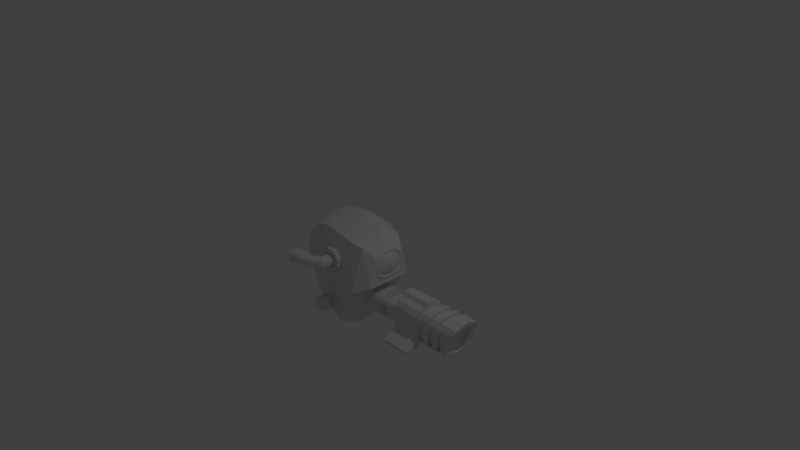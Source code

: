 # Source: Drone.blend  (saved by Blender 2.78.0; exported with 4.5.12 LTS)
import bpy
from mathutils import Matrix  # noqa: F401  (used for matrix-valued properties, if any)

bpy.ops.wm.read_factory_settings(use_empty=True)
scene = bpy.context.scene
scene.name = 'Scene'

# ---- collections
col_collection_1 = bpy.data.collections.new('Collection 1'); scene.collection.children.link(col_collection_1)

# ---- world
world_world = bpy.data.worlds.new('World'); scene.world = world_world
world_world.color = (0.05088, 0.05088, 0.05088)
world_world.use_sun_shadow = False
world_world.sun_shadow_jitter_overblur = 0.0
world_world.cycles.sampling_method = 'MANUAL'

# ---- cameras
cam_camera = bpy.data.cameras.new('Camera')
cam_camera.clip_end = 100.0
cam_camera.lens = 35.0
cam_camera.sensor_width = 32.0
cam_camera.sensor_height = 18.0
cam_camera.ortho_scale = 7.314
cam_camera.dof.focus_distance = 0.0
cam_camera.dof.aperture_fstop = 128.0

# ---- lights
light_lamp = bpy.data.lights.new('Lamp', 'POINT')
light_lamp.transmission_factor = 0.0
light_lamp.cutoff_distance = 30.0
light_lamp.energy = 100.0
light_lamp.shadow_buffer_clip_start = 1.001
light_lamp.shadow_soft_size = 0.1
light_lamp.shadow_maximum_resolution = 0.006
light_lamp.use_absolute_resolution = True

# ---- meshes
me_cube_000 = bpy.data.meshes.new('Cube.000')
me_cube_000.from_pydata([(0.3689, -0.193, 0.01339), (0.3666, -0.1702, 0.1027), (0.3655, -0.09704, 0.1469), (0.3723, -0.09606, -0.1201), (0.3712, -0.1684, -0.07595), (0.4002, -0.1285, 0.01529), (0.3985, -0.1113, 0.08261), (0.3976, -0.05623, 0.1159), (0.4028, -0.05549, -0.08531), (0.4019, -0.11, -0.05202), (0.3228, -0.166, -0.6032), (0.3228, -0.1416, -0.6437), (0.3228, -0.09618, -0.6505), (0.3228, -0.09618, -0.4256), (0.3228, -0.1416, -0.4392), (0.3228, -0.166, -0.4771), (0.3541, -0.166, -0.6032), (0.3541, -0.1416, -0.6437), (0.3541, -0.09618, -0.6505), (0.3541, -0.09618, -0.4256), (0.3541, -0.1416, -0.4392), (0.3541, -0.166, -0.4771), (0.3822, -0.166, -0.6032), (0.3822, -0.1416, -0.6437), (0.3822, -0.09618, -0.6505), (0.3822, -0.09618, -0.4256), (0.3822, -0.1416, -0.4392), (0.3822, -0.166, -0.4771), (0.4058, -0.166, -0.6032), (0.4058, -0.1416, -0.6437), (0.4058, -0.09618, -0.6505), (0.4058, -0.09618, -0.4256), (0.4058, -0.1416, -0.4392), (0.4058, -0.166, -0.4771), (0.4257, -0.166, -0.6032), (0.4257, -0.1416, -0.6437), (0.4257, -0.09618, -0.6505), (0.4257, -0.09618, -0.4256), (0.4257, -0.1416, -0.4392), (0.4257, -0.166, -0.4771), (0.4471, -0.166, -0.6032), (0.4471, -0.1416, -0.6437), (0.4471, -0.09618, -0.6505), (0.4471, -0.09618, -0.4256), (0.4471, -0.1416, -0.4392), (0.4471, -0.166, -0.4771), (0.4685, -0.166, -0.6032), (0.4685, -0.1416, -0.6437), (0.4685, -0.09618, -0.6505), (0.4685, -0.09618, -0.4256), (0.4685, -0.1416, -0.4392), (0.4685, -0.166, -0.4771), (0.4902, -0.166, -0.6032), (0.4902, -0.1416, -0.6437), (0.4902, -0.09618, -0.6505), (0.4902, -0.09618, -0.4256), (0.4902, -0.1416, -0.4392), (0.4902, -0.166, -0.4771), (1.13, -0.05794, -0.3068), (1.13, -0.1418, -0.3319), (1.13, -0.1869, -0.402), (1.13, -0.1869, -0.6928), (1.218, -0.1869, -0.402), (1.218, -0.05794, -0.3068), (1.218, -0.1418, -0.3319), (1.218, -0.1869, -0.6928), (1.299, -0.05794, -0.3068), (1.299, -0.1418, -0.3319), (1.299, -0.1869, -0.402), (1.299, -0.1869, -0.6928), (1.374, -0.1869, -0.402), (1.374, -0.05794, -0.3068), (1.374, -0.1418, -0.3319), (1.374, -0.1869, -0.6928), (1.446, -0.05794, -0.3068), (1.446, -0.1418, -0.3319), (1.446, -0.1869, -0.402), (1.446, -0.1869, -0.6928), (1.511, -0.05794, -0.3068), (1.511, -0.1418, -0.3319), (1.511, -0.1869, -0.402), (1.511, -0.1869, -0.6928), (1.543, -0.1207, -0.6499), (1.55, -0.09398, -0.6969), (1.55, -0.03378, -0.7058), (1.656, -0.03058, -0.3197), (1.659, -0.09115, -0.3387), (1.633, -0.1207, -0.384), (-0.4619, -0.3503, -0.7883), (-0.3974, -0.3571, -0.8073), (-0.4619, -0.3527, -0.6605), (-0.3974, -0.3602, -0.6415), (-0.3329, -0.367, -0.6605), (-0.3137, -0.368, -0.7244), (-0.4811, -0.3493, -0.7244), (-0.3329, -0.3647, -0.7883), (-0.4638, -0.3672, -0.7886), (-0.3993, -0.3741, -0.8076), (-0.4638, -0.3696, -0.6608), (-0.3993, -0.3771, -0.6418), (-0.3348, -0.384, -0.6608), (-0.3156, -0.3849, -0.7247), (-0.483, -0.3663, -0.7247), (-0.3348, -0.3816, -0.7886), (-0.4655, -0.3826, -0.7889), (-0.401, -0.3895, -0.8079), (-0.4655, -0.385, -0.6611), (-0.401, -0.3925, -0.6421), (-0.3365, -0.3994, -0.6611), (-0.3173, -0.4003, -0.725), (-0.4847, -0.3817, -0.725), (-0.3365, -0.397, -0.7889), (-0.4672, -0.3977, -0.7892), (-0.4027, -0.4046, -0.8082), (-0.4672, -0.4001, -0.6614), (-0.4027, -0.4076, -0.6424), (-0.3382, -0.4145, -0.6614), (-0.319, -0.4154, -0.7253), (-0.4864, -0.3968, -0.7253), (-0.3382, -0.4121, -0.7892), (0.3689, 0.193, 0.01339), (0.3666, 0.1702, 0.1027), (0.3726, 0.0, -0.1324), (0.3652, 0.0, 0.1592), (0.3655, 0.09704, 0.1469), (0.3723, 0.09606, -0.1201), (0.3712, 0.1684, -0.07595), (0.4002, 0.1285, 0.01529), (0.3985, 0.1113, 0.08261), (0.403, 0.0, -0.09458), (0.3974, 0.0, 0.1252), (0.3976, 0.05623, 0.1159), (0.4028, 0.05549, -0.08531), (0.4019, 0.11, -0.05202), (0.4299, 0.0, 0.01614), (0.3228, 0.0, -0.6505), (0.3541, 0.0, -0.6505), (0.3228, 0.166, -0.6032), (0.3228, 0.1416, -0.6437), (0.3228, 0.09618, -0.6505), (0.3228, 0.09618, -0.4256), (0.3228, 0.1416, -0.4392), (0.3228, 0.0, -0.4256), (0.3228, 0.166, -0.4771), (0.3541, 0.166, -0.6032), (0.3541, 0.1416, -0.6437), (0.3541, 0.09618, -0.6505), (0.3541, 0.09618, -0.4256), (0.3541, 0.1416, -0.4392), (0.3541, 0.0, -0.4256), (0.3541, 0.166, -0.4771), (0.3822, 0.0, -0.6505), (0.4058, 0.0, -0.6505), (0.3822, 0.166, -0.6032), (0.3822, 0.1416, -0.6437), (0.3822, 0.09618, -0.6505), (0.3822, 0.09618, -0.4256), (0.3822, 0.1416, -0.4392), (0.3822, 0.0, -0.4256), (0.3822, 0.166, -0.4771), (0.4058, 0.166, -0.6032), (0.4058, 0.1416, -0.6437), (0.4058, 0.09618, -0.6505), (0.4058, 0.09618, -0.4256), (0.4058, 0.1416, -0.4392), (0.4058, 0.0, -0.4256), (0.4058, 0.166, -0.4771), (0.4257, 0.166, -0.6032), (0.4257, 0.1416, -0.6437), (0.4257, 0.09618, -0.6505), (0.4257, 0.09618, -0.4256), (0.4257, 0.1416, -0.4392), (0.4257, 0.0, -0.4256), (0.4257, 0.166, -0.4771), (0.4257, 0.0, -0.6505), (0.4471, 0.166, -0.6032), (0.4471, 0.1416, -0.6437), (0.4471, 0.09618, -0.6505), (0.4471, 0.09618, -0.4256), (0.4471, 0.1416, -0.4392), (0.4471, 0.0, -0.4256), (0.4471, 0.166, -0.4771), (0.4471, 0.0, -0.6505), (0.4685, 0.166, -0.6032), (0.4685, 0.1416, -0.6437), (0.4685, 0.09618, -0.6505), (0.4685, 0.09618, -0.4256), (0.4685, 0.1416, -0.4392), (0.4685, 0.0, -0.4256), (0.4685, 0.166, -0.4771), (0.4685, 0.0, -0.6505), (0.4902, 0.166, -0.6032), (0.4902, 0.1416, -0.6437), (0.4902, 0.09618, -0.6505), (0.4902, 0.09618, -0.4256), (0.4902, 0.1416, -0.4392), (0.4902, 0.0, -0.4256), (0.4902, 0.166, -0.4771), (0.4902, 0.0, -0.6505), (1.13, 0.05794, -0.3068), (1.13, 0.1418, -0.3319), (1.13, 0.0, -0.3068), (1.13, 0.1869, -0.402), (1.13, 0.1869, -0.6928), (1.218, 0.1869, -0.402), (1.218, 0.05794, -0.3068), (1.218, 0.1418, -0.3319), (1.218, 0.0, -0.3068), (1.218, 0.1869, -0.6928), (1.299, 0.05794, -0.3068), (1.299, 0.1418, -0.3319), (1.299, 0.0, -0.3068), (1.299, 0.1869, -0.402), (1.299, 0.1869, -0.6928), (1.374, 0.1869, -0.402), (1.374, 0.05794, -0.3068), (1.374, 0.1418, -0.3319), (1.374, 0.0, -0.3068), (1.374, 0.1869, -0.6928), (1.446, 0.05794, -0.3068), (1.446, 0.1418, -0.3319), (1.446, 0.0, -0.3068), (1.446, 0.1869, -0.402), (1.446, 0.1869, -0.6928), (1.511, 0.05794, -0.3068), (1.511, 0.1418, -0.3319), (1.511, 0.0, -0.3068), (1.511, 0.1869, -0.402), (1.511, 0.1869, -0.6928), (1.547, 0.0, -0.705), (1.653, 0.0, -0.3189), (1.543, 0.1207, -0.6499), (1.55, 0.09398, -0.6969), (1.55, 0.03378, -0.7058), (1.656, 0.03058, -0.3197), (1.659, 0.09115, -0.3387), (1.633, 0.1207, -0.384), (-0.4619, 0.3503, -0.7883), (-0.3974, 0.3571, -0.8073), (-0.4619, 0.3527, -0.6605), (-0.3974, 0.3602, -0.6415), (-0.3329, 0.367, -0.6605), (-0.3137, 0.368, -0.7244), (-0.4811, 0.3493, -0.7244), (-0.3329, 0.3647, -0.7883), (-0.4638, 0.3672, -0.7886), (-0.3993, 0.3741, -0.8076), (-0.4638, 0.3696, -0.6608), (-0.3993, 0.3771, -0.6418), (-0.3348, 0.384, -0.6608), (-0.3156, 0.3849, -0.7247), (-0.483, 0.3663, -0.7247), (-0.3348, 0.3816, -0.7886), (-0.4655, 0.3826, -0.7889), (-0.401, 0.3895, -0.8079), (-0.4655, 0.385, -0.6611), (-0.401, 0.3925, -0.6421), (-0.3365, 0.3994, -0.6611), (-0.3173, 0.4003, -0.725), (-0.4847, 0.3817, -0.725), (-0.3365, 0.397, -0.7889), (-0.4672, 0.3977, -0.7892), (-0.4027, 0.4046, -0.8082), (-0.4672, 0.4001, -0.6614), (-0.4027, 0.4076, -0.6424), (-0.3382, 0.4145, -0.6614), (-0.319, 0.4154, -0.7253), (-0.4864, 0.3968, -0.7253), (-0.3382, 0.4121, -0.7892), (0.7458, 0.3674, -0.7755), (0.7458, 0.3469, -0.8096), (1.106, 0.3674, -0.7755), (1.106, 0.3469, -0.8096)], [], [(0, 4, 9, 5), (5, 9, 134), (123, 2, 7, 130), (2, 1, 6, 7), (1, 0, 5, 6), (3, 122, 129, 8), (4, 3, 8, 9), (130, 7, 134), (7, 6, 134), (6, 5, 134), (8, 129, 134), (9, 8, 134), (13, 14, 20, 19), (10, 11, 17, 16), (15, 10, 16, 21), (142, 13, 19, 149), (11, 12, 18, 17), (12, 135, 136, 18), (14, 15, 21, 20), (27, 22, 28, 33), (158, 25, 31, 165), (23, 24, 30, 29), (24, 151, 152, 30), (26, 27, 33, 32), (25, 26, 32, 31), (22, 23, 29, 28), (36, 174, 182, 42), (38, 39, 45, 44), (37, 38, 44, 43), (34, 35, 41, 40), (39, 34, 40, 45), (172, 37, 43, 180), (35, 36, 42, 41), (46, 47, 53, 52), (51, 46, 52, 57), (188, 49, 55, 196), (47, 48, 54, 53), (48, 190, 198, 54), (50, 51, 57, 56), (49, 50, 56, 55), (58, 59, 64, 63), (60, 61, 65, 62), (201, 58, 63, 207), (59, 60, 62, 64), (68, 69, 73, 70), (211, 66, 71, 217), (67, 68, 70, 72), (66, 67, 72, 71), (221, 74, 78, 226), (75, 76, 80, 79), (74, 75, 79, 78), (76, 77, 81, 80), (230, 85, 87), (92, 91, 99, 100), (93, 92, 100, 101), (88, 89, 97, 96), (95, 93, 101, 103), (94, 88, 96, 102), (90, 94, 102, 98), (91, 90, 98, 99), (89, 95, 103, 97), (110, 104, 112, 118), (106, 110, 118, 114), (107, 106, 114, 115), (105, 111, 119, 113), (108, 107, 115, 116), (109, 108, 116, 117), (104, 105, 113, 112), (111, 109, 117, 119), (83, 84, 82), (85, 86, 87), (82, 84, 229), (120, 127, 133, 126), (127, 134, 133), (123, 130, 131, 124), (124, 131, 128, 121), (121, 128, 127, 120), (125, 132, 129, 122), (126, 133, 132, 125), (130, 134, 131), (131, 134, 128), (128, 134, 127), (132, 134, 129), (133, 134, 132), (140, 147, 148, 141), (137, 144, 145, 138), (143, 150, 144, 137), (142, 149, 147, 140), (138, 145, 146, 139), (139, 146, 136, 135), (141, 148, 150, 143), (159, 166, 160, 153), (158, 165, 163, 156), (154, 161, 162, 155), (155, 162, 152, 151), (157, 164, 166, 159), (156, 163, 164, 157), (153, 160, 161, 154), (169, 177, 182, 174), (171, 179, 181, 173), (170, 178, 179, 171), (167, 175, 176, 168), (173, 181, 175, 167), (172, 180, 178, 170), (168, 176, 177, 169), (183, 191, 192, 184), (189, 197, 191, 183), (188, 196, 194, 186), (184, 192, 193, 185), (185, 193, 198, 190), (187, 195, 197, 189), (186, 194, 195, 187), (199, 205, 206, 200), (202, 204, 208, 203), (201, 207, 205, 199), (200, 206, 204, 202), (212, 214, 218, 213), (211, 217, 215, 209), (210, 216, 214, 212), (209, 215, 216, 210), (221, 226, 224, 219), (220, 225, 227, 222), (219, 224, 225, 220), (222, 227, 228, 223), (230, 236, 234), (241, 249, 248, 240), (242, 250, 249, 241), (237, 245, 246, 238), (244, 252, 250, 242), (243, 251, 245, 237), (239, 247, 251, 243), (240, 248, 247, 239), (238, 246, 252, 244), (259, 267, 261, 253), (255, 263, 267, 259), (256, 264, 263, 255), (254, 262, 268, 260), (257, 265, 264, 256), (258, 266, 265, 257), (253, 261, 262, 254), (260, 268, 266, 258), (269, 271, 272, 270), (229, 230, 87, 82), (232, 231, 233), (234, 236, 235), (231, 229, 233), (236, 230, 229, 231)])
me_cube_000.use_remesh_preserve_volume = False
me_cube_000.use_remesh_preserve_attributes = False
me_cube_000.use_mirror_vertex_groups = False
me_cube_000.update()
me_cube_001 = bpy.data.meshes.new('Cube.001')
me_cube_001.from_pydata([(-0.8111, -0.2789, -0.4643), (-0.6175, -0.3325, 0.329), (0.3799, -0.3118, -0.2414), (0.2189, -0.3089, 0.2765), (0.3667, -0.2155, -0.1199), (0.36, -0.2181, 0.1464), (0.3583, -0.1091, 0.2122), (0.3684, -0.1077, -0.1857), (0.3633, -0.2521, 0.01325), (0.3873, -0.2109, 0.01386), (0.3845, -0.1832, 0.1223), (0.3831, -0.09449, 0.1759), (0.3914, -0.0933, -0.1482), (0.39, -0.1811, -0.09455), (0.3689, -0.193, 0.01339), (0.3666, -0.1702, 0.1027), (0.3655, -0.09704, 0.1469), (0.3723, -0.09606, -0.1201), (0.3712, -0.1684, -0.07595), (0.02777, -0.3325, 0.3015), (0.1767, -0.4615, -0.3426), (-0.1335, -0.3325, 0.3423), (-0.2949, -0.3325, 0.3689), (-0.4562, -0.3325, 0.3727), (-0.1291, -0.397, -0.1195), (-0.1291, -0.397, 0.09817), (-0.361, -0.397, 0.1043), (-0.361, -0.397, -0.1195), (-0.09033, -0.397, -0.05959), (-0.09033, -0.397, 0.03725), (-0.1935, -0.397, 0.1368), (-0.2966, -0.397, 0.1396), (-0.3998, -0.397, -0.05685), (-0.3998, -0.397, 0.04274), (-0.1935, -0.397, -0.1564), (-0.2966, -0.397, -0.1564), (-0.133, -0.4515, 0.02481), (-0.1598, -0.4515, 0.06675), (-0.2862, -0.4515, 0.09659), (-0.3307, -0.4515, 0.07221), (-0.3571, -0.4515, 0.03041), (-0.2852, -0.4515, -0.1137), (-0.3303, -0.4515, -0.08782), (-0.1594, -0.4515, -0.08759), (-0.133, -0.4515, -0.04696), (-0.2058, -0.4515, 0.09445), (-0.3571, -0.4515, -0.04469), (-0.2049, -0.4515, -0.1137), (-0.09033, -0.4515, 0.03725), (-0.1291, -0.4515, 0.09817), (-0.2966, -0.4515, 0.1396), (-0.361, -0.4515, 0.1043), (-0.3998, -0.4515, 0.04274), (-0.2966, -0.4515, -0.1564), (-0.361, -0.4515, -0.1195), (-0.1291, -0.4515, -0.1195), (-0.09033, -0.4515, -0.05959), (-0.1935, -0.4515, 0.1368), (-0.3998, -0.4515, -0.05685), (-0.1935, -0.4515, -0.1564), (-0.1688, -0.434, 0.01438), (-0.1854, -0.434, 0.04043), (-0.2775, -0.434, 0.06058), (-0.3054, -0.434, 0.0453), (-0.3213, -0.434, 0.02008), (-0.2757, -0.434, -0.07797), (-0.3047, -0.434, -0.06131), (-0.1847, -0.434, -0.06089), (-0.1688, -0.434, -0.03639), (-0.2162, -0.434, 0.05895), (-0.3213, -0.434, -0.03451), (-0.2144, -0.434, -0.07797), (-0.133, -0.434, 0.02481), (-0.1598, -0.434, 0.06675), (-0.2862, -0.434, 0.09659), (-0.3307, -0.434, 0.07221), (-0.3571, -0.434, 0.03041), (-0.2852, -0.434, -0.1137), (-0.3303, -0.434, -0.08782), (-0.1594, -0.434, -0.08759), (-0.133, -0.434, -0.04696), (-0.2058, -0.434, 0.09445), (-0.3571, -0.434, -0.04469), (-0.2049, -0.434, -0.1137), (-0.1794, -0.6182, 0.01438), (-0.1937, -0.6098, 0.04043), (-0.2731, -0.563, 0.06058), (-0.2971, -0.5488, 0.0453), (-0.3108, -0.5407, 0.02008), (-0.2715, -0.5639, -0.07797), (-0.2965, -0.5492, -0.06131), (-0.1931, -0.6101, -0.06089), (-0.1794, -0.6182, -0.03639), (-0.2202, -0.5941, 0.05895), (-0.3108, -0.5407, -0.03451), (-0.2187, -0.595, -0.07797), (-0.3542, -0.7329, 0.01438), (-0.3613, -0.7179, 0.04043), (-0.4005, -0.6346, 0.06058), (-0.4124, -0.6093, 0.0453), (-0.4192, -0.5949, 0.02008), (-0.3998, -0.6362, -0.07797), (-0.4121, -0.61, -0.06131), (-0.361, -0.7186, -0.06089), (-0.3542, -0.7329, -0.03639), (-0.3744, -0.69, 0.05895), (-0.4192, -0.5949, -0.03451), (-0.3737, -0.6917, -0.07797), (-0.6491, -0.7535, 0.01124), (-0.6495, -0.7419, 0.02945), (-0.6524, -0.6556, 0.04615), (-0.6531, -0.6357, 0.03524), (-0.6534, -0.6254, 0.01882), (-0.6523, -0.6588, -0.06352), (-0.653, -0.637, -0.05096), (-0.6495, -0.7432, -0.05021), (-0.6491, -0.7535, -0.03428), (-0.6504, -0.7169, 0.04452), (-0.6534, -0.6254, -0.03221), (-0.6503, -0.7201, -0.06352), (-0.6479, -0.7895, 0.02174), (-0.6487, -0.7678, 0.05596), (-0.6527, -0.6468, 0.08243), (-0.6539, -0.6102, 0.06235), (-0.6546, -0.5893, 0.02923), (-0.6526, -0.6492, -0.09956), (-0.6539, -0.6111, -0.07767), (-0.6486, -0.7687, -0.07712), (-0.6479, -0.7895, -0.04494), (-0.65, -0.7273, 0.08029), (-0.6546, -0.5893, -0.04247), (-0.6499, -0.7297, -0.09956), (-0.528, -0.7495, 0.01124), (-0.5284, -0.7379, 0.02945), (-0.5313, -0.6515, 0.04615), (-0.5319, -0.6316, 0.03524), (-0.5323, -0.6213, 0.01882), (-0.5312, -0.6548, -0.06352), (-0.5319, -0.6329, -0.05096), (-0.5283, -0.7392, -0.05021), (-0.528, -0.7495, -0.03428), (-0.5292, -0.7128, 0.04452), (-0.5323, -0.6213, -0.03221), (-0.5291, -0.716, -0.06352), (-0.09496, -0.3313, -0.668), (0.1767, -0.2307, -0.3426), (0.04181, -0.1335, -0.6985), (0.1767, -0.1493, -0.4176), (0.1767, -0.1493, -0.6662), (0.1767, -0.09415, -0.4011), (0.1767, -0.179, -0.4637), (0.1767, -0.179, -0.6169), (0.1767, -0.09415, -0.6744), (0.3036, -0.179, -0.6169), (0.3036, -0.1493, -0.6662), (0.3036, -0.09415, -0.6744), (0.3036, -0.09415, -0.4011), (0.3036, -0.1493, -0.4176), (0.3036, -0.179, -0.4637), (0.3416, -0.179, -0.6169), (0.3416, -0.1493, -0.6662), (0.3416, -0.09415, -0.6744), (0.3416, -0.09415, -0.4011), (0.3416, -0.1493, -0.4176), (0.3416, -0.179, -0.4637), (0.3758, -0.179, -0.6169), (0.3758, -0.1493, -0.6662), (0.3758, -0.09415, -0.6744), (0.3758, -0.09415, -0.4011), (0.3758, -0.1493, -0.4176), (0.3758, -0.179, -0.4637), (0.4045, -0.179, -0.6169), (0.4045, -0.1493, -0.6662), (0.4045, -0.09415, -0.6744), (0.4045, -0.09415, -0.4011), (0.4045, -0.1493, -0.4176), (0.4045, -0.179, -0.4637), (0.4286, -0.179, -0.6169), (0.4286, -0.1493, -0.6662), (0.4286, -0.09415, -0.6744), (0.4286, -0.09415, -0.4011), (0.4286, -0.1493, -0.4176), (0.4286, -0.179, -0.4637), (0.4547, -0.179, -0.6169), (0.4547, -0.1493, -0.6662), (0.4547, -0.09415, -0.6744), (0.4547, -0.09415, -0.4011), (0.4547, -0.1493, -0.4176), (0.4547, -0.179, -0.4637), (0.4806, -0.179, -0.6169), (0.4806, -0.1493, -0.6662), (0.4806, -0.09415, -0.6744), (0.4806, -0.09415, -0.4011), (0.4806, -0.1493, -0.4176), (0.4806, -0.179, -0.4637), (0.507, -0.179, -0.6169), (0.507, -0.1493, -0.6662), (0.507, -0.09415, -0.6744), (0.507, -0.09415, -0.4011), (0.507, -0.1493, -0.4176), (0.507, -0.179, -0.4637), (0.7219, -0.179, -0.6169), (0.7219, -0.1493, -0.6662), (0.7219, -0.09415, -0.6744), (0.7219, -0.09415, -0.4011), (0.7219, -0.1493, -0.4176), (0.7219, -0.179, -0.4637), (0.3228, -0.166, -0.6032), (0.3228, -0.1416, -0.6437), (0.3228, -0.09618, -0.6505), (0.3228, -0.09618, -0.4256), (0.3228, -0.1416, -0.4392), (0.3228, -0.166, -0.4771), (0.3541, -0.166, -0.6032), (0.3541, -0.1416, -0.6437), (0.3541, -0.09618, -0.6505), (0.3541, -0.09618, -0.4256), (0.3541, -0.1416, -0.4392), (0.3541, -0.166, -0.4771), (0.3822, -0.166, -0.6032), (0.3822, -0.1416, -0.6437), (0.3822, -0.09618, -0.6505), (0.3822, -0.09618, -0.4256), (0.3822, -0.1416, -0.4392), (0.3822, -0.166, -0.4771), (0.4058, -0.166, -0.6032), (0.4058, -0.1416, -0.6437), (0.4058, -0.09618, -0.6505), (0.4058, -0.09618, -0.4256), (0.4058, -0.1416, -0.4392), (0.4058, -0.166, -0.4771), (0.4257, -0.166, -0.6032), (0.4257, -0.1416, -0.6437), (0.4257, -0.09618, -0.6505), (0.4257, -0.09618, -0.4256), (0.4257, -0.1416, -0.4392), (0.4257, -0.166, -0.4771), (0.4471, -0.166, -0.6032), (0.4471, -0.1416, -0.6437), (0.4471, -0.09618, -0.6505), (0.4471, -0.09618, -0.4256), (0.4471, -0.1416, -0.4392), (0.4471, -0.166, -0.4771), (0.4685, -0.166, -0.6032), (0.4685, -0.1416, -0.6437), (0.4685, -0.09618, -0.6505), (0.4685, -0.09618, -0.4256), (0.4685, -0.1416, -0.4392), (0.4685, -0.166, -0.4771), (0.4902, -0.166, -0.6032), (0.4902, -0.1416, -0.6437), (0.4902, -0.09618, -0.6505), (0.4902, -0.09618, -0.4256), (0.4902, -0.1416, -0.4392), (0.4902, -0.166, -0.4771), (0.7219, -0.2171, -0.6573), (0.7219, -0.1721, -0.7321), (0.7219, -0.08818, -0.7446), (0.7219, -0.08818, -0.2713), (0.7219, -0.1721, -0.2964), (0.7219, -0.2171, -0.3665), (1.13, -0.2171, -0.6573), (1.13, -0.1721, -0.7321), (1.13, -0.08818, -0.7446), (1.13, -0.08818, -0.2713), (1.13, -0.1721, -0.2964), (1.13, -0.2171, -0.3665), (1.218, -0.2171, -0.6573), (1.218, -0.1721, -0.7321), (1.218, -0.08818, -0.7446), (1.218, -0.08818, -0.2713), (1.218, -0.1721, -0.2964), (1.218, -0.2171, -0.3665), (1.299, -0.2171, -0.6573), (1.299, -0.1721, -0.7321), (1.299, -0.08818, -0.7446), (1.299, -0.08818, -0.2713), (1.299, -0.1721, -0.2964), (1.299, -0.2171, -0.3665), (1.374, -0.2171, -0.6573), (1.374, -0.1721, -0.7321), (1.374, -0.08818, -0.7446), (1.374, -0.08818, -0.2713), (1.374, -0.1721, -0.2964), (1.374, -0.2171, -0.3665), (1.446, -0.2171, -0.6573), (1.446, -0.1721, -0.7321), (1.446, -0.08818, -0.7446), (1.446, -0.08818, -0.2713), (1.446, -0.1721, -0.2964), (1.446, -0.2171, -0.3665), (1.511, -0.2171, -0.6573), (1.511, -0.1721, -0.7321), (1.511, -0.08818, -0.7446), (1.511, -0.08818, -0.2713), (1.511, -0.1721, -0.2964), (1.511, -0.2171, -0.3665), (1.594, -0.124, -0.6452), (1.601, -0.09729, -0.6922), (1.601, -0.03709, -0.7011), (1.707, -0.03389, -0.315), (1.71, -0.09446, -0.334), (1.684, -0.124, -0.3793), (1.13, -0.05794, -0.3068), (1.13, -0.1418, -0.3319), (1.13, -0.1869, -0.402), (1.13, -0.1869, -0.6928), (1.218, -0.1869, -0.402), (1.218, -0.05794, -0.3068), (1.218, -0.1418, -0.3319), (1.218, -0.1869, -0.6928), (1.299, -0.05794, -0.3068), (1.299, -0.1418, -0.3319), (1.299, -0.1869, -0.402), (1.299, -0.1869, -0.6928), (1.374, -0.1869, -0.402), (1.374, -0.05794, -0.3068), (1.374, -0.1418, -0.3319), (1.374, -0.1869, -0.6928), (1.446, -0.05794, -0.3068), (1.446, -0.1418, -0.3319), (1.446, -0.1869, -0.402), (1.446, -0.1869, -0.6928), (1.511, -0.05794, -0.3068), (1.511, -0.1418, -0.3319), (1.511, -0.1869, -0.402), (1.511, -0.1869, -0.6928), (1.588, -0.2171, -0.6573), (1.588, -0.1721, -0.7321), (1.588, -0.08818, -0.7446), (1.719, -0.08818, -0.2713), (1.719, -0.1721, -0.2964), (1.685, -0.2171, -0.3665), (1.543, -0.1207, -0.6499), (1.55, -0.09398, -0.6969), (1.55, -0.03378, -0.7058), (1.656, -0.03058, -0.3197), (1.659, -0.09115, -0.3387), (1.633, -0.1207, -0.384), (-0.8354, -0.3291, -0.07564), (-0.07066, -0.39, -0.6233), (0.09334, -0.151, -0.6632), (-0.6398, -0.2251, -0.7913), (-0.2388, -0.2698, -0.9675), (-0.1265, -0.1091, -0.9895), (-0.4084, -0.2964, -0.5322), (-0.2517, -0.3139, -0.6001), (-0.5249, -0.2379, -0.8426), (-0.3682, -0.2554, -0.9105), (-0.3126, -0.311, -0.6457), (-0.3126, -0.3081, -0.8009), (-0.4693, -0.2935, -0.6457), (-0.4693, -0.2907, -0.8009), (-0.2893, -0.3122, -0.7233), (-0.391, -0.3027, -0.6226), (-0.4926, -0.2895, -0.7233), (-0.391, -0.299, -0.824), (-0.4752, -0.3433, -0.8019), (-0.3968, -0.3516, -0.825), (-0.4752, -0.3462, -0.6467), (-0.3968, -0.3553, -0.6236), (-0.3185, -0.3637, -0.6467), (-0.2951, -0.3648, -0.7243), (-0.4985, -0.3422, -0.7243), (-0.3185, -0.3608, -0.8019), (-0.4775, -0.3639, -0.8023), (-0.3991, -0.3722, -0.8254), (-0.4775, -0.3667, -0.6471), (-0.3991, -0.3759, -0.624), (-0.3207, -0.3842, -0.6471), (-0.2974, -0.3854, -0.7247), (-0.5008, -0.3627, -0.7247), (-0.3207, -0.3813, -0.8023), (-0.4796, -0.3826, -0.8026), (-0.4012, -0.3909, -0.8257), (-0.4796, -0.3854, -0.6474), (-0.4012, -0.3946, -0.6243), (-0.3228, -0.4029, -0.6474), (-0.2995, -0.4041, -0.725), (-0.5029, -0.3814, -0.725), (-0.3228, -0.4, -0.8026), (-0.4816, -0.4009, -0.803), (-0.4032, -0.4092, -0.8261), (-0.4816, -0.4038, -0.6478), (-0.4032, -0.413, -0.6247), (-0.3249, -0.4213, -0.6478), (-0.3016, -0.4224, -0.7254), (-0.5049, -0.3998, -0.7254), (-0.3249, -0.4184, -0.803), (-0.4916, -0.4904, -0.8046), (-0.4132, -0.4987, -0.8277), (-0.4916, -0.4933, -0.6494), (-0.4132, -0.5024, -0.6263), (-0.3348, -0.5107, -0.6494), (-0.3115, -0.5119, -0.727), (-0.5149, -0.4892, -0.727), (-0.3348, -0.5079, -0.8046), (-0.4814, -0.5345, -0.7907), (-0.4179, -0.5413, -0.8095), (-0.4814, -0.5369, -0.6649), (-0.4179, -0.5443, -0.6462), (-0.3544, -0.551, -0.6649), (-0.3355, -0.552, -0.7278), (-0.5004, -0.5336, -0.7278), (-0.3544, -0.5487, -0.7907), (-0.4619, -0.3503, -0.7883), (-0.3974, -0.3571, -0.8073), (-0.4619, -0.3527, -0.6605), (-0.3974, -0.3602, -0.6415), (-0.3329, -0.367, -0.6605), (-0.3137, -0.368, -0.7244), (-0.4811, -0.3493, -0.7244), (-0.3329, -0.3647, -0.7883), (-0.4638, -0.3672, -0.7886), (-0.3993, -0.3741, -0.8076), (-0.4638, -0.3696, -0.6608), (-0.3993, -0.3771, -0.6418), (-0.3348, -0.384, -0.6608), (-0.3156, -0.3849, -0.7247), (-0.483, -0.3663, -0.7247), (-0.3348, -0.3816, -0.7886), (-0.4655, -0.3826, -0.7889), (-0.401, -0.3895, -0.8079), (-0.4655, -0.385, -0.6611), (-0.401, -0.3925, -0.6421), (-0.3365, -0.3994, -0.6611), (-0.3173, -0.4003, -0.725), (-0.4847, -0.3817, -0.725), (-0.3365, -0.397, -0.7889), (-0.4672, -0.3977, -0.7892), (-0.4027, -0.4046, -0.8082), (-0.4672, -0.4001, -0.6614), (-0.4027, -0.4076, -0.6424), (-0.3382, -0.4145, -0.6614), (-0.319, -0.4154, -0.7253), (-0.4864, -0.3968, -0.7253), (-0.3382, -0.4121, -0.7892), (-0.6869, -0.2703, -0.774), (-0.3735, -0.3053, -0.9098), (-0.2168, -0.3227, -0.9777), (-0.07999, -0.1249, -1.008), (-0.5302, -0.2878, -0.8419), (-0.6066, -0.2271, -0.7066), (-0.335, -0.2573, -0.8258), (-0.2056, -0.2718, -0.8829), (-0.0933, -0.1111, -0.9049), (-0.4917, -0.2399, -0.7579), (0.7458, -0.3978, -0.7939), (0.7458, -0.3774, -0.8279), (1.106, -0.3978, -0.7939), (1.106, -0.3774, -0.8279), (0.7219, -0.4101, -0.7734), (0.7219, -0.3651, -0.8483), (1.13, -0.4101, -0.7734), (1.13, -0.3651, -0.8483), (0.7458, -0.3674, -0.7755), (0.7458, -0.3469, -0.8096), (1.106, -0.3674, -0.7755), (1.106, -0.3469, -0.8096), (0.7219, -0.06291, -0.2162), (1.13, -0.06291, -0.2162), (1.511, -0.04975, -0.2489), (1.719, -0.04975, -0.2489), (-0.7903, -0.3308, 0.1267), (-0.8459, -0.304, -0.27), (-0.8111, 0.2789, -0.4643), (-0.6175, 0.3325, 0.329), (-0.9262, 0.0, -0.07564), (-0.6233, 0.0, 0.4469), (0.3799, 0.3118, -0.2414), (0.2189, 0.3089, 0.2765), (0.3799, 0.0, -0.2414), (0.2487, 0.0, 0.3742), (0.3667, 0.2155, -0.1199), (0.36, 0.2181, 0.1464), (0.3688, 0.0, -0.204), (0.3578, 0.0, 0.2305), (0.3583, 0.1091, 0.2122), (0.3684, 0.1077, -0.1857), (0.3633, 0.2521, 0.01325), (0.3873, 0.2109, 0.01386), (0.3845, 0.1832, 0.1223), (0.3917, 0.0, -0.1631), (0.3828, 0.0, 0.1908), (0.3831, 0.09449, 0.1759), (0.3914, 0.0933, -0.1482), (0.39, 0.1811, -0.09455), (0.3689, 0.193, 0.01339), (0.3666, 0.1702, 0.1027), (0.3726, 0.0, -0.1324), (0.3652, 0.0, 0.1592), (0.3655, 0.09704, 0.1469), (0.3723, 0.09606, -0.1201), (0.3712, 0.1684, -0.07595), (0.1459, 0.0, 0.4699), (0.02777, 0.3325, 0.3015), (0.1767, 0.4615, -0.3426), (-0.1335, 0.3325, 0.3423), (-0.2949, 0.3325, 0.3689), (-0.4562, 0.3325, 0.3727), (-0.4798, 0.0, 0.5319), (-0.2671, 0.0, 0.5601), (-0.01205, 0.0, 0.5309), (-0.1291, 0.397, -0.1195), (-0.1291, 0.397, 0.09817), (-0.361, 0.397, 0.1043), (-0.361, 0.397, -0.1195), (-0.09033, 0.397, -0.05959), (-0.09033, 0.397, 0.03725), (-0.1935, 0.397, 0.1368), (-0.2966, 0.397, 0.1396), (-0.3998, 0.397, -0.05685), (-0.3998, 0.397, 0.04274), (-0.1935, 0.397, -0.1564), (-0.2966, 0.397, -0.1564), (-0.133, 0.4515, 0.02481), (-0.1598, 0.4515, 0.06675), (-0.2862, 0.4515, 0.09659), (-0.3307, 0.4515, 0.07221), (-0.3571, 0.4515, 0.03041), (-0.2852, 0.4515, -0.1137), (-0.3303, 0.4515, -0.08782), (-0.1594, 0.4515, -0.08759), (-0.133, 0.4515, -0.04696), (-0.2058, 0.4515, 0.09445), (-0.3571, 0.4515, -0.04469), (-0.2049, 0.4515, -0.1137), (-0.09033, 0.4515, 0.03725), (-0.1291, 0.4515, 0.09817), (-0.2966, 0.4515, 0.1396), (-0.361, 0.4515, 0.1043), (-0.3998, 0.4515, 0.04274), (-0.2966, 0.4515, -0.1564), (-0.361, 0.4515, -0.1195), (-0.1291, 0.4515, -0.1195), (-0.09033, 0.4515, -0.05959), (-0.1935, 0.4515, 0.1368), (-0.3998, 0.4515, -0.05685), (-0.1935, 0.4515, -0.1564), (-0.1688, 0.434, 0.01438), (-0.1854, 0.434, 0.04043), (-0.2775, 0.434, 0.06058), (-0.3054, 0.434, 0.0453), (-0.3213, 0.434, 0.02008), (-0.2757, 0.434, -0.07797), (-0.3047, 0.434, -0.06131), (-0.1847, 0.434, -0.06089), (-0.1688, 0.434, -0.03639), (-0.2162, 0.434, 0.05895), (-0.3213, 0.434, -0.03451), (-0.2144, 0.434, -0.07797), (-0.133, 0.434, 0.02481), (-0.1598, 0.434, 0.06675), (-0.2862, 0.434, 0.09659), (-0.3307, 0.434, 0.07221), (-0.3571, 0.434, 0.03041), (-0.2852, 0.434, -0.1137), (-0.3303, 0.434, -0.08782), (-0.1594, 0.434, -0.08759), (-0.133, 0.434, -0.04696), (-0.2058, 0.434, 0.09445), (-0.3571, 0.434, -0.04469), (-0.2049, 0.434, -0.1137), (-0.1794, 0.6182, 0.01438), (-0.1937, 0.6098, 0.04043), (-0.2731, 0.563, 0.06058), (-0.2971, 0.5488, 0.0453), (-0.3108, 0.5407, 0.02008), (-0.2715, 0.5639, -0.07797), (-0.2965, 0.5492, -0.06131), (-0.1931, 0.6101, -0.06089), (-0.1794, 0.6182, -0.03639), (-0.2202, 0.5941, 0.05895), (-0.3108, 0.5407, -0.03451), (-0.2187, 0.595, -0.07797), (-0.3542, 0.7329, 0.01438), (-0.3613, 0.7179, 0.04043), (-0.4005, 0.6346, 0.06058), (-0.4124, 0.6093, 0.0453), (-0.4192, 0.5949, 0.02008), (-0.3998, 0.6362, -0.07797), (-0.4121, 0.61, -0.06131), (-0.361, 0.7186, -0.06089), (-0.3542, 0.7329, -0.03639), (-0.3744, 0.69, 0.05895), (-0.4192, 0.5949, -0.03451), (-0.3737, 0.6917, -0.07797), (-0.6491, 0.7535, 0.01124), (-0.6495, 0.7419, 0.02945), (-0.6524, 0.6556, 0.04615), (-0.6531, 0.6357, 0.03524), (-0.6534, 0.6254, 0.01882), (-0.6523, 0.6588, -0.06352), (-0.653, 0.637, -0.05096), (-0.6495, 0.7432, -0.05021), (-0.6491, 0.7535, -0.03428), (-0.6504, 0.7169, 0.04452), (-0.6534, 0.6254, -0.03221), (-0.6503, 0.7201, -0.06352), (-0.6479, 0.7895, 0.02174), (-0.6487, 0.7678, 0.05596), (-0.6527, 0.6468, 0.08243), (-0.6539, 0.6102, 0.06235), (-0.6546, 0.5893, 0.02923), (-0.6526, 0.6492, -0.09956), (-0.6539, 0.6111, -0.07767), (-0.6486, 0.7687, -0.07712), (-0.6479, 0.7895, -0.04494), (-0.65, 0.7273, 0.08029), (-0.6546, 0.5893, -0.04247), (-0.6499, 0.7297, -0.09956), (-0.528, 0.7495, 0.01124), (-0.5284, 0.7379, 0.02945), (-0.5313, 0.6515, 0.04615), (-0.5319, 0.6316, 0.03524), (-0.5323, 0.6213, 0.01882), (-0.5312, 0.6548, -0.06352), (-0.5319, 0.6329, -0.05096), (-0.5283, 0.7392, -0.05021), (-0.528, 0.7495, -0.03428), (-0.5292, 0.7128, 0.04452), (-0.5323, 0.6213, -0.03221), (-0.5291, 0.716, -0.06352), (0.1767, 0.0, -0.3426), (0.09334, 0.0, -0.6916), (-0.09496, 0.3313, -0.668), (0.1767, 0.2307, -0.3426), (0.04181, 0.1335, -0.6985), (0.1767, 0.0, -0.4011), (0.1767, 0.0, -0.6744), (0.1767, 0.1493, -0.4176), (0.1767, 0.1493, -0.6662), (0.1767, 0.09415, -0.4011), (0.1767, 0.179, -0.4637), (0.1767, 0.179, -0.6169), (0.1767, 0.09415, -0.6744), (0.3036, 0.0, -0.4011), (0.3036, 0.0, -0.6744), (0.3036, 0.179, -0.6169), (0.3036, 0.1493, -0.6662), (0.3036, 0.09415, -0.6744), (0.3036, 0.09415, -0.4011), (0.3036, 0.1493, -0.4176), (0.3036, 0.179, -0.4637), (0.3416, 0.0, -0.4011), (0.3416, 0.0, -0.6744), (0.3416, 0.179, -0.6169), (0.3416, 0.1493, -0.6662), (0.3416, 0.09415, -0.6744), (0.3416, 0.09415, -0.4011), (0.3416, 0.1493, -0.4176), (0.3416, 0.179, -0.4637), (0.3758, 0.0, -0.4011), (0.3758, 0.0, -0.6744), (0.3758, 0.179, -0.6169), (0.3758, 0.1493, -0.6662), (0.3758, 0.09415, -0.6744), (0.3758, 0.09415, -0.4011), (0.3758, 0.1493, -0.4176), (0.3758, 0.179, -0.4637), (0.4045, 0.0, -0.4011), (0.4045, 0.0, -0.6744), (0.4045, 0.179, -0.6169), (0.4045, 0.1493, -0.6662), (0.4045, 0.09415, -0.6744), (0.4045, 0.09415, -0.4011), (0.4045, 0.1493, -0.4176), (0.4045, 0.179, -0.4637), (0.4286, 0.0, -0.4011), (0.4286, 0.0, -0.6744), (0.4286, 0.179, -0.6169), (0.4286, 0.1493, -0.6662), (0.4286, 0.09415, -0.6744), (0.4286, 0.09415, -0.4011), (0.4286, 0.1493, -0.4176), (0.4286, 0.179, -0.4637), (0.4547, 0.0, -0.4011), (0.4547, 0.0, -0.6744), (0.4547, 0.179, -0.6169), (0.4547, 0.1493, -0.6662), (0.4547, 0.09415, -0.6744), (0.4547, 0.09415, -0.4011), (0.4547, 0.1493, -0.4176), (0.4547, 0.179, -0.4637), (0.4806, 0.0, -0.4011), (0.4806, 0.0, -0.6744), (0.4806, 0.179, -0.6169), (0.4806, 0.1493, -0.6662), (0.4806, 0.09415, -0.6744), (0.4806, 0.09415, -0.4011), (0.4806, 0.1493, -0.4176), (0.4806, 0.179, -0.4637), (0.507, 0.0, -0.4011), (0.507, 0.0, -0.6744), (0.507, 0.179, -0.6169), (0.507, 0.1493, -0.6662), (0.507, 0.09415, -0.6744), (0.507, 0.09415, -0.4011), (0.507, 0.1493, -0.4176), (0.507, 0.179, -0.4637), (0.7219, 0.0, -0.4011), (0.7219, 0.0, -0.6744), (0.7219, 0.179, -0.6169), (0.7219, 0.1493, -0.6662), (0.7219, 0.09415, -0.6744), (0.7219, 0.09415, -0.4011), (0.7219, 0.1493, -0.4176), (0.7219, 0.179, -0.4637), (0.3228, 0.0, -0.6505), (0.3541, 0.0, -0.6505), (0.3228, 0.166, -0.6032), (0.3228, 0.1416, -0.6437), (0.3228, 0.09618, -0.6505), (0.3228, 0.09618, -0.4256), (0.3228, 0.1416, -0.4392), (0.3228, 0.0, -0.4256), (0.3228, 0.166, -0.4771), (0.3541, 0.166, -0.6032), (0.3541, 0.1416, -0.6437), (0.3541, 0.09618, -0.6505), (0.3541, 0.09618, -0.4256), (0.3541, 0.1416, -0.4392), (0.3541, 0.0, -0.4256), (0.3541, 0.166, -0.4771), (0.3822, 0.0, -0.6505), (0.4058, 0.0, -0.6505), (0.3822, 0.166, -0.6032), (0.3822, 0.1416, -0.6437), (0.3822, 0.09618, -0.6505), (0.3822, 0.09618, -0.4256), (0.3822, 0.1416, -0.4392), (0.3822, 0.0, -0.4256), (0.3822, 0.166, -0.4771), (0.4058, 0.166, -0.6032), (0.4058, 0.1416, -0.6437), (0.4058, 0.09618, -0.6505), (0.4058, 0.09618, -0.4256), (0.4058, 0.1416, -0.4392), (0.4058, 0.0, -0.4256), (0.4058, 0.166, -0.4771), (0.4257, 0.166, -0.6032), (0.4257, 0.1416, -0.6437), (0.4257, 0.09618, -0.6505), (0.4257, 0.09618, -0.4256), (0.4257, 0.1416, -0.4392), (0.4257, 0.0, -0.4256), (0.4257, 0.166, -0.4771), (0.4257, 0.0, -0.6505), (0.4471, 0.166, -0.6032), (0.4471, 0.1416, -0.6437), (0.4471, 0.09618, -0.6505), (0.4471, 0.09618, -0.4256), (0.4471, 0.1416, -0.4392), (0.4471, 0.0, -0.4256), (0.4471, 0.166, -0.4771), (0.4471, 0.0, -0.6505), (0.4685, 0.166, -0.6032), (0.4685, 0.1416, -0.6437), (0.4685, 0.09618, -0.6505), (0.4685, 0.09618, -0.4256), (0.4685, 0.1416, -0.4392), (0.4685, 0.0, -0.4256), (0.4685, 0.166, -0.4771), (0.4685, 0.0, -0.6505), (0.4902, 0.166, -0.6032), (0.4902, 0.1416, -0.6437), (0.4902, 0.09618, -0.6505), (0.4902, 0.09618, -0.4256), (0.4902, 0.1416, -0.4392), (0.4902, 0.0, -0.4256), (0.4902, 0.166, -0.4771), (0.4902, 0.0, -0.6505), (0.7219, 0.2171, -0.6573), (0.7219, 0.1721, -0.7321), (0.7219, 0.08818, -0.7446), (0.7219, 0.08818, -0.2713), (0.7219, 0.1721, -0.2964), (0.7219, 0.0, -0.2713), (0.7219, 0.2171, -0.3665), (0.7219, 0.0, -0.7446), (1.13, 0.2171, -0.6573), (1.13, 0.1721, -0.7321), (1.13, 0.08818, -0.7446), (1.13, 0.08818, -0.2713), (1.13, 0.1721, -0.2964), (1.13, 0.0, -0.2713), (1.13, 0.2171, -0.3665), (1.13, 0.0, -0.7446), (1.218, 0.2171, -0.6573), (1.218, 0.1721, -0.7321), (1.218, 0.08818, -0.7446), (1.218, 0.08818, -0.2713), (1.218, 0.1721, -0.2964), (1.218, 0.0, -0.2713), (1.218, 0.2171, -0.3665), (1.218, 0.0, -0.7446), (1.299, 0.2171, -0.6573), (1.299, 0.1721, -0.7321), (1.299, 0.08818, -0.7446), (1.299, 0.08818, -0.2713), (1.299, 0.1721, -0.2964), (1.299, 0.0, -0.2713), (1.299, 0.2171, -0.3665), (1.299, 0.0, -0.7446), (1.374, 0.2171, -0.6573), (1.374, 0.1721, -0.7321), (1.374, 0.08818, -0.7446), (1.374, 0.08818, -0.2713), (1.374, 0.1721, -0.2964), (1.374, 0.0, -0.2713), (1.374, 0.2171, -0.3665), (1.374, 0.0, -0.7446), (1.446, 0.2171, -0.6573), (1.446, 0.1721, -0.7321), (1.446, 0.08818, -0.7446), (1.446, 0.08818, -0.2713), (1.446, 0.1721, -0.2964), (1.446, 0.0, -0.2713), (1.446, 0.2171, -0.3665), (1.446, 0.0, -0.7446), (1.511, 0.2171, -0.6573), (1.511, 0.1721, -0.7321), (1.511, 0.08818, -0.7446), (1.511, 0.08818, -0.2713), (1.511, 0.1721, -0.2964), (1.511, 0.0, -0.2713), (1.511, 0.2171, -0.3665), (1.511, 0.0, -0.7446), (1.594, 0.124, -0.6452), (1.601, 0.09729, -0.6922), (1.601, 0.03709, -0.7011), (1.707, 0.03389, -0.315), (1.71, 0.09446, -0.334), (1.719, 0.0, -0.2713), (1.684, 0.124, -0.3793), (1.588, 0.0, -0.7446), (1.13, 0.05794, -0.3068), (1.13, 0.1418, -0.3319), (1.13, 0.0, -0.3068), (1.13, 0.1869, -0.402), (1.13, 0.1869, -0.6928), (1.218, 0.1869, -0.402), (1.218, 0.05794, -0.3068), (1.218, 0.1418, -0.3319), (1.218, 0.0, -0.3068), (1.218, 0.1869, -0.6928), (1.299, 0.05794, -0.3068), (1.299, 0.1418, -0.3319), (1.299, 0.0, -0.3068), (1.299, 0.1869, -0.402), (1.299, 0.1869, -0.6928), (1.374, 0.1869, -0.402), (1.374, 0.05794, -0.3068), (1.374, 0.1418, -0.3319), (1.374, 0.0, -0.3068), (1.374, 0.1869, -0.6928), (1.446, 0.05794, -0.3068), (1.446, 0.1418, -0.3319), (1.446, 0.0, -0.3068), (1.446, 0.1869, -0.402), (1.446, 0.1869, -0.6928), (1.511, 0.05794, -0.3068), (1.511, 0.1418, -0.3319), (1.511, 0.0, -0.3068), (1.511, 0.1869, -0.402), (1.511, 0.1869, -0.6928), (1.588, 0.2171, -0.6573), (1.588, 0.1721, -0.7321), (1.588, 0.08818, -0.7446), (1.719, 0.08818, -0.2713), (1.719, 0.1721, -0.2964), (1.685, 0.2171, -0.3665), (1.704, 0.0, -0.3142), (1.598, 0.0, -0.7003), (1.547, 0.0, -0.705), (1.653, 0.0, -0.3189), (1.543, 0.1207, -0.6499), (1.55, 0.09398, -0.6969), (1.55, 0.03378, -0.7058), (1.656, 0.03058, -0.3197), (1.659, 0.09115, -0.3387), (1.633, 0.1207, -0.384), (-0.8354, 0.3291, -0.07564), (-0.8123, 0.0, -0.4674), (0.04095, 0.0, -0.7007), (-0.07066, 0.39, -0.6233), (0.09334, 0.151, -0.6632), (-0.08085, 0.0, -1.01), (-0.6882, 0.0, -0.7772), (-0.6398, 0.2251, -0.7913), (-0.2388, 0.2698, -0.9675), (-0.1265, 0.1091, -0.9895), (-0.4084, 0.2964, -0.5322), (-0.2517, 0.3139, -0.6001), (-0.5249, 0.2379, -0.8426), (-0.3682, 0.2554, -0.9105), (-0.3126, 0.311, -0.6457), (-0.3126, 0.3081, -0.8009), (-0.4693, 0.2935, -0.6457), (-0.4693, 0.2907, -0.8009), (-0.2893, 0.3122, -0.7233), (-0.391, 0.3027, -0.6226), (-0.4926, 0.2895, -0.7233), (-0.391, 0.299, -0.824), (-0.4752, 0.3433, -0.8019), (-0.3968, 0.3516, -0.825), (-0.4752, 0.3462, -0.6467), (-0.3968, 0.3553, -0.6236), (-0.3185, 0.3637, -0.6467), (-0.2951, 0.3648, -0.7243), (-0.4985, 0.3422, -0.7243), (-0.3185, 0.3608, -0.8019), (-0.4775, 0.3639, -0.8023), (-0.3991, 0.3722, -0.8254), (-0.4775, 0.3667, -0.6471), (-0.3991, 0.3759, -0.624), (-0.3207, 0.3842, -0.6471), (-0.2974, 0.3854, -0.7247), (-0.5008, 0.3627, -0.7247), (-0.3207, 0.3813, -0.8023), (-0.4796, 0.3826, -0.8026), (-0.4012, 0.3909, -0.8257), (-0.4796, 0.3854, -0.6474), (-0.4012, 0.3946, -0.6243), (-0.3228, 0.4029, -0.6474), (-0.2995, 0.4041, -0.725), (-0.5029, 0.3814, -0.725), (-0.3228, 0.4, -0.8026), (-0.4816, 0.4009, -0.803), (-0.4032, 0.4092, -0.8261), (-0.4816, 0.4038, -0.6478), (-0.4032, 0.413, -0.6247), (-0.3249, 0.4213, -0.6478), (-0.3016, 0.4224, -0.7254), (-0.5049, 0.3998, -0.7254), (-0.3249, 0.4184, -0.803), (-0.4916, 0.4904, -0.8046), (-0.4132, 0.4987, -0.8277), (-0.4916, 0.4933, -0.6494), (-0.4132, 0.5024, -0.6263), (-0.3348, 0.5107, -0.6494), (-0.3115, 0.5119, -0.727), (-0.5149, 0.4892, -0.727), (-0.3348, 0.5079, -0.8046), (-0.4814, 0.5345, -0.7907), (-0.4179, 0.5413, -0.8095), (-0.4814, 0.5369, -0.6649), (-0.4179, 0.5443, -0.6462), (-0.3544, 0.551, -0.6649), (-0.3355, 0.552, -0.7278), (-0.5004, 0.5336, -0.7278), (-0.3544, 0.5487, -0.7907), (-0.4619, 0.3503, -0.7883), (-0.3974, 0.3571, -0.8073), (-0.4619, 0.3527, -0.6605), (-0.3974, 0.3602, -0.6415), (-0.3329, 0.367, -0.6605), (-0.3137, 0.368, -0.7244), (-0.4811, 0.3493, -0.7244), (-0.3329, 0.3647, -0.7883), (-0.4638, 0.3672, -0.7886), (-0.3993, 0.3741, -0.8076), (-0.4638, 0.3696, -0.6608), (-0.3993, 0.3771, -0.6418), (-0.3348, 0.384, -0.6608), (-0.3156, 0.3849, -0.7247), (-0.483, 0.3663, -0.7247), (-0.3348, 0.3816, -0.7886), (-0.4655, 0.3826, -0.7889), (-0.401, 0.3895, -0.8079), (-0.4655, 0.385, -0.6611), (-0.401, 0.3925, -0.6421), (-0.3365, 0.3994, -0.6611), (-0.3173, 0.4003, -0.725), (-0.4847, 0.3817, -0.725), (-0.3365, 0.397, -0.7889), (-0.4672, 0.3977, -0.7892), (-0.4027, 0.4046, -0.8082), (-0.4672, 0.4001, -0.6614), (-0.4027, 0.4076, -0.6424), (-0.3382, 0.4145, -0.6614), (-0.319, 0.4154, -0.7253), (-0.4864, 0.3968, -0.7253), (-0.3382, 0.4121, -0.7892), (-0.128, 0.0, -0.9933), (-0.642, 0.0, -0.7968), (-0.6869, 0.2703, -0.774), (-0.3735, 0.3053, -0.9098), (-0.2168, 0.3227, -0.9777), (-0.07999, 0.1249, -1.008), (-0.5302, 0.2878, -0.8419), (-0.09481, 0.0, -0.9087), (-0.6088, 0.0, -0.7122), (-0.6066, 0.2271, -0.7066), (-0.335, 0.2573, -0.8258), (-0.2056, 0.2718, -0.8829), (-0.0933, 0.1111, -0.9049), (-0.4917, 0.2399, -0.7579), (0.7458, 0.3978, -0.7939), (0.7458, 0.3774, -0.8279), (1.106, 0.3978, -0.7939), (1.106, 0.3774, -0.8279), (0.7219, 0.4101, -0.7734), (0.7219, 0.3651, -0.8483), (1.13, 0.4101, -0.7734), (1.13, 0.3651, -0.8483), (0.7458, 0.3674, -0.7755), (0.7458, 0.3469, -0.8096), (1.106, 0.3674, -0.7755), (1.106, 0.3469, -0.8096), (0.7219, 0.0, -0.2162), (0.7219, 0.06291, -0.2162), (1.13, 0.0, -0.2162), (1.13, 0.06291, -0.2162), (1.511, 0.0, -0.2489), (1.511, 0.04975, -0.2489), (1.719, 0.0, -0.2489), (1.719, 0.04975, -0.2489), (-0.7903, 0.3308, 0.1267), (-0.8386, 0.0, 0.1856), (-0.8919, 0.0, -0.2715), (-0.8459, 0.304, -0.27)], [], [(463, 1, 468, 1019), (500, 468, 1, 23), (20, 2, 3, 19), (6, 476, 472), (3, 8, 5, 472), (4, 7, 12, 13), (471, 475, 7), (5, 6, 472), (4, 471, 7), (2, 471, 4, 8), (3, 2, 8), (9, 13, 18, 14), (5, 8, 9, 10), (8, 4, 13, 9), (476, 6, 11, 483), (6, 5, 10, 11), (7, 475, 482, 12), (483, 11, 16, 490), (11, 10, 15, 16), (10, 9, 14, 15), (12, 482, 489, 17), (13, 12, 17, 18), (472, 494, 19, 3), (21, 25, 19), (494, 502, 21, 19), (502, 501, 22, 21), (501, 500, 23, 22), (30, 31, 50, 57), (340, 27, 339), (44, 36, 72, 80), (24, 28, 56, 55), (35, 34, 59, 53), (31, 26, 51, 50), (32, 27, 54, 58), (28, 29, 48, 56), (26, 33, 52, 51), (33, 32, 58, 52), (25, 30, 57, 49), (27, 35, 53, 54), (34, 24, 55, 59), (29, 25, 49, 48), (37, 36, 48, 49), (39, 38, 50, 51), (40, 39, 51, 52), (41, 42, 54, 53), (44, 43, 55, 56), (36, 44, 56, 48), (45, 37, 49, 57), (38, 45, 57, 50), (42, 46, 58, 54), (46, 40, 52, 58), (43, 47, 59, 55), (47, 41, 53, 59), (70, 66, 90, 94), (39, 40, 76, 75), (40, 46, 82, 76), (37, 45, 81, 73), (42, 41, 77, 78), (47, 43, 79, 83), (36, 37, 73, 72), (45, 38, 74, 81), (43, 44, 80, 79), (41, 47, 83, 77), (38, 39, 75, 74), (46, 42, 78, 82), (61, 60, 72, 73), (63, 62, 74, 75), (64, 63, 75, 76), (65, 66, 78, 77), (68, 67, 79, 80), (60, 68, 80, 72), (69, 61, 73, 81), (62, 69, 81, 74), (66, 70, 82, 78), (70, 64, 76, 82), (67, 71, 83, 79), (71, 65, 77, 83), (86, 87, 99, 98), (68, 60, 84, 92), (63, 64, 88, 87), (64, 70, 94, 88), (61, 69, 93, 85), (66, 65, 89, 90), (71, 67, 91, 95), (60, 61, 85, 84), (69, 62, 86, 93), (67, 68, 92, 91), (65, 71, 95, 89), (62, 63, 87, 86), (101, 107, 131, 125), (94, 90, 102, 106), (92, 84, 96, 104), (87, 88, 100, 99), (88, 94, 106, 100), (85, 93, 105, 97), (90, 89, 101, 102), (95, 91, 103, 107), (84, 85, 97, 96), (93, 86, 98, 105), (91, 92, 104, 103), (89, 95, 107, 101), (115, 116, 140, 139), (98, 99, 123, 122), (106, 102, 126, 130), (104, 96, 120, 128), (99, 100, 124, 123), (100, 106, 130, 124), (97, 105, 129, 121), (102, 101, 125, 126), (107, 103, 127, 131), (96, 97, 121, 120), (105, 98, 122, 129), (103, 104, 128, 127), (109, 108, 120, 121), (111, 110, 122, 123), (112, 111, 123, 124), (113, 114, 126, 125), (116, 115, 127, 128), (108, 116, 128, 120), (117, 109, 121, 129), (110, 117, 129, 122), (114, 118, 130, 126), (118, 112, 124, 130), (115, 119, 131, 127), (119, 113, 125, 131), (143, 141, 137), (113, 119, 143, 137), (110, 111, 135, 134), (118, 114, 138, 142), (116, 108, 132, 140), (111, 112, 136, 135), (112, 118, 142, 136), (109, 117, 141, 133), (114, 113, 137, 138), (119, 115, 139, 143), (108, 109, 133, 132), (117, 110, 134, 141), (20, 150, 147, 145), (884, 146, 440, 887), (145, 147, 149), (624, 629, 152), (152, 629, 637, 155), (174, 660, 738, 228), (147, 150, 158, 157), (149, 147, 157, 156), (151, 148, 154, 153), (150, 151, 153, 158), (628, 149, 156, 636), (148, 152, 155, 154), (164, 159, 165, 170), (645, 161, 215, 709), (175, 174, 228, 229), (159, 164, 218, 213), (173, 172, 226, 227), (164, 163, 217, 218), (172, 171, 225, 226), (162, 644, 722, 216), (644, 162, 168, 652), (160, 161, 167, 166), (161, 645, 653, 167), (163, 164, 170, 169), (162, 163, 169, 168), (159, 160, 166, 165), (172, 173, 179, 178), (191, 685, 763, 245), (163, 162, 216, 217), (194, 189, 243, 248), (161, 160, 214, 215), (193, 194, 248, 247), (160, 159, 213, 214), (684, 192, 246, 761), (173, 661, 669, 179), (175, 176, 182, 181), (174, 175, 181, 180), (171, 172, 178, 177), (176, 171, 177, 182), (660, 174, 180, 668), (187, 188, 194, 193), (179, 669, 747, 233), (192, 193, 247, 246), (182, 177, 231, 236), (190, 191, 245, 244), (181, 182, 236, 235), (189, 190, 244, 243), (668, 180, 234, 745), (186, 187, 193, 192), (183, 184, 190, 189), (188, 183, 189, 194), (676, 186, 192, 684), (184, 185, 191, 190), (185, 677, 685, 191), (200, 195, 201, 206), (167, 653, 724, 221), (180, 181, 235, 234), (170, 165, 219, 224), (178, 179, 233, 232), (169, 170, 224, 223), (177, 178, 232, 231), (700, 204, 258, 777), (692, 198, 204, 700), (196, 197, 203, 202), (197, 693, 701, 203), (199, 200, 206, 205), (198, 199, 205, 204), (195, 196, 202, 201), (184, 183, 237, 238), (176, 175, 229, 230), (185, 184, 238, 239), (171, 176, 230, 225), (187, 186, 240, 241), (661, 173, 227, 725), (186, 676, 753, 240), (153, 154, 208, 207), (196, 195, 249, 250), (188, 187, 241, 242), (154, 155, 209, 208), (197, 196, 250, 251), (183, 188, 242, 237), (156, 157, 211, 210), (199, 198, 252, 253), (677, 185, 239, 755), (636, 156, 210, 715), (198, 692, 769, 252), (165, 166, 220, 219), (157, 158, 212, 211), (200, 199, 253, 254), (166, 167, 221, 220), (158, 153, 207, 212), (195, 200, 254, 249), (168, 169, 223, 222), (155, 637, 708, 209), (693, 197, 251, 771), (652, 168, 222, 731), (204, 205, 259, 258), (202, 203, 257, 256), (201, 202, 256, 255), (264, 785, 1012, 460), (256, 257, 263, 262), (257, 779, 787, 263), (259, 260, 266, 265), (258, 259, 265, 264), (255, 256, 452, 451), (260, 255, 261, 266), (205, 206, 260, 259), (206, 201, 255, 260), (203, 701, 779, 257), (283, 282, 316, 317), (271, 272, 278, 277), (261, 262, 268, 267), (267, 272, 307, 310), (801, 276, 311, 848), (262, 263, 269, 268), (263, 787, 795, 269), (272, 271, 309, 307), (273, 274, 280, 279), (270, 271, 277, 276), (267, 268, 274, 273), (272, 267, 273, 278), (793, 270, 276, 801), (268, 269, 275, 274), (269, 795, 803, 275), (284, 279, 285, 290), (276, 277, 312, 311), (270, 793, 844, 308), (274, 275, 281, 280), (275, 803, 811, 281), (271, 270, 308, 309), (273, 279, 318, 314), (266, 261, 306, 305), (809, 282, 288, 817), (280, 281, 287, 286), (281, 811, 819, 287), (283, 284, 290, 289), (282, 283, 289, 288), (279, 280, 286, 285), (293, 827, 835, 329), (286, 287, 293, 292), (287, 819, 827, 293), (291, 296, 325, 326), (261, 267, 310, 306), (285, 286, 292, 291), (265, 266, 305, 304), (299, 873, 874, 335), (295, 296, 332, 331), (294, 295, 331, 330), (291, 292, 328, 327), (296, 291, 327, 332), (330, 833, 1016, 462), (292, 293, 329, 328), (277, 278, 313, 312), (282, 809, 854, 316), (278, 273, 314, 313), (288, 289, 320, 319), (284, 283, 317, 315), (817, 288, 319, 858), (285, 291, 326, 322), (279, 284, 315, 318), (295, 294, 323, 324), (289, 290, 321, 320), (264, 265, 304, 303), (294, 825, 863, 323), (290, 285, 322, 321), (785, 264, 303, 838), (296, 295, 324, 325), (298, 297, 327, 328), (299, 298, 328, 329), (301, 300, 330, 331), (300, 872, 833, 330), (302, 301, 331, 332), (297, 302, 332, 327), (873, 299, 329, 835), (301, 302, 338, 337), (300, 301, 337, 336), (297, 298, 334, 333), (302, 297, 333, 338), (872, 300, 336, 875), (298, 299, 335, 334), (151, 150, 20), (341, 148, 151, 340), (340, 151, 20), (341, 624, 152), (148, 341, 152), (1020, 464, 339, 467), (340, 339, 345), (144, 146, 341, 340), (146, 884, 624, 341), (343, 348, 443, 444), (437, 441, 355), (146, 144, 439, 440), (0, 883, 888, 437), (353, 350, 144), (352, 441, 438), (345, 354, 349), (354, 351, 359, 360), (364, 362, 410, 412), (352, 356, 358, 357), (356, 350, 364, 358), (349, 354, 360, 361), (353, 349, 361, 362), (350, 353, 362, 364), (355, 352, 357, 363), (351, 355, 363, 359), (366, 372, 380, 374), (368, 369, 417, 416), (376, 375, 423, 424), (358, 364, 412, 406), (371, 367, 415, 419), (373, 374, 422, 421), (363, 357, 405, 411), (369, 370, 418, 417), (361, 360, 408, 409), (369, 368, 376, 377), (370, 369, 377, 378), (365, 366, 374, 373), (372, 370, 378, 380), (371, 365, 373, 379), (367, 371, 379, 375), (368, 367, 375, 376), (381, 382, 390, 389), (367, 368, 416, 415), (359, 363, 411, 407), (366, 365, 413, 414), (362, 361, 409, 410), (386, 388, 436, 434), (360, 359, 407, 408), (388, 382, 430, 436), (390, 396, 404, 398), (388, 386, 394, 396), (387, 381, 389, 395), (383, 387, 395, 391), (384, 383, 391, 392), (382, 388, 396, 390), (385, 384, 392, 393), (386, 385, 393, 394), (403, 398, 400), (393, 392, 400, 401), (394, 393, 401, 402), (389, 390, 398, 397), (396, 394, 402, 404), (395, 389, 397, 403), (391, 395, 403, 399), (392, 391, 399, 400), (378, 377, 425, 426), (365, 371, 419, 413), (382, 381, 429, 430), (375, 379, 427, 423), (372, 366, 414, 420), (383, 384, 432, 431), (377, 376, 424, 425), (370, 372, 420, 418), (385, 386, 434, 433), (379, 373, 421, 427), (387, 383, 431, 435), (374, 380, 428, 422), (384, 385, 433, 432), (380, 378, 426, 428), (381, 387, 435, 429), (357, 358, 406, 405), (991, 443, 992), (985, 342, 437, 888), (348, 343, 439, 438), (343, 344, 440, 439), (344, 984, 887, 440), (342, 347, 441, 437), (347, 348, 438, 441), (347, 342, 442, 446), (344, 343, 444, 445), (342, 985, 992, 442), (348, 347, 446, 443), (984, 344, 445, 991), (448, 450, 458, 456), (262, 261, 453, 454), (261, 255, 451, 453), (256, 262, 454, 452), (448, 447, 451, 452), (449, 450, 454, 453), (450, 448, 452, 454), (447, 449, 453, 451), (455, 456, 458, 457), (447, 448, 456, 455), (449, 447, 455, 457), (450, 449, 457, 458), (1010, 459, 460, 1012), (777, 258, 459, 1010), (258, 264, 460, 459), (1014, 461, 462, 1016), (825, 294, 461, 1014), (294, 330, 462, 461), (145, 471, 2), (339, 463, 1019, 467), (883, 0, 464, 1020), (20, 19, 29), (21, 22, 30), (23, 1, 26), (23, 26, 31), (28, 24, 20), (29, 28, 20), (22, 23, 31), (22, 31, 30), (29, 19, 25), (21, 30, 25), (463, 339, 32), (340, 20, 34), (20, 24, 34), (1, 463, 33), (33, 26, 1), (32, 33, 463), (340, 34, 35), (340, 35, 27), (32, 339, 27), (134, 135, 136), (136, 142, 134), (138, 137, 142), (143, 139, 140), (140, 132, 143), (133, 141, 132), (134, 142, 137), (137, 141, 134), (132, 141, 143), (149, 628, 623), (623, 145, 149), (464, 0, 345), (346, 144, 340), (464, 345, 339), (340, 345, 346), (351, 345, 0), (0, 437, 351), (441, 352, 355), (355, 351, 437), (439, 144, 350), (346, 349, 353), (350, 438, 439), (346, 353, 144), (438, 350, 356), (356, 352, 438), (349, 346, 345), (345, 351, 354), (402, 401, 400), (400, 399, 403), (403, 397, 398), (398, 404, 402), (402, 400, 398), (442, 992, 446), (991, 445, 443), (444, 443, 445), (446, 992, 443), (2, 20, 145), (145, 623, 471), (1018, 1019, 468, 466), (500, 499, 466, 468), (496, 495, 470, 469), (477, 472, 476), (470, 472, 474, 479), (473, 486, 485, 478), (471, 478, 475), (474, 472, 477), (473, 478, 471), (469, 479, 473, 471), (470, 479, 469), (480, 487, 493, 486), (474, 481, 480, 479), (479, 480, 486, 473), (476, 483, 484, 477), (477, 484, 481, 474), (478, 485, 482, 475), (483, 490, 491, 484), (484, 491, 488, 481), (481, 488, 487, 480), (485, 492, 489, 482), (486, 493, 492, 485), (472, 470, 495, 494), (497, 495, 504), (494, 495, 497, 502), (502, 497, 498, 501), (501, 498, 499, 500), (509, 536, 529, 510), (885, 882, 506), (523, 559, 551, 515), (503, 534, 535, 507), (514, 532, 538, 513), (510, 529, 530, 505), (511, 537, 533, 506), (507, 535, 527, 508), (505, 530, 531, 512), (512, 531, 537, 511), (504, 528, 536, 509), (506, 533, 532, 514), (513, 538, 534, 503), (508, 527, 528, 504), (516, 528, 527, 515), (518, 530, 529, 517), (519, 531, 530, 518), (520, 532, 533, 521), (523, 535, 534, 522), (515, 527, 535, 523), (524, 536, 528, 516), (517, 529, 536, 524), (521, 533, 537, 525), (525, 537, 531, 519), (522, 534, 538, 526), (526, 538, 532, 520), (549, 573, 569, 545), (518, 554, 555, 519), (519, 555, 561, 525), (516, 552, 560, 524), (521, 557, 556, 520), (526, 562, 558, 522), (515, 551, 552, 516), (524, 560, 553, 517), (522, 558, 559, 523), (520, 556, 562, 526), (517, 553, 554, 518), (525, 561, 557, 521), (540, 552, 551, 539), (542, 554, 553, 541), (543, 555, 554, 542), (544, 556, 557, 545), (547, 559, 558, 546), (539, 551, 559, 547), (548, 560, 552, 540), (541, 553, 560, 548), (545, 557, 561, 549), (549, 561, 555, 543), (546, 558, 562, 550), (550, 562, 556, 544), (565, 577, 578, 566), (547, 571, 563, 539), (542, 566, 567, 543), (543, 567, 573, 549), (540, 564, 572, 548), (545, 569, 568, 544), (550, 574, 570, 546), (539, 563, 564, 540), (548, 572, 565, 541), (546, 570, 571, 547), (544, 568, 574, 550), (541, 565, 566, 542), (580, 604, 610, 586), (573, 585, 581, 569), (571, 583, 575, 563), (566, 578, 579, 567), (567, 579, 585, 573), (564, 576, 584, 572), (569, 581, 580, 568), (574, 586, 582, 570), (563, 575, 576, 564), (572, 584, 577, 565), (570, 582, 583, 571), (568, 580, 586, 574), (594, 618, 619, 595), (577, 601, 602, 578), (585, 609, 605, 581), (583, 607, 599, 575), (578, 602, 603, 579), (579, 603, 609, 585), (576, 600, 608, 584), (581, 605, 604, 580), (586, 610, 606, 582), (575, 599, 600, 576), (584, 608, 601, 577), (582, 606, 607, 583), (588, 600, 599, 587), (590, 602, 601, 589), (591, 603, 602, 590), (592, 604, 605, 593), (595, 607, 606, 594), (587, 599, 607, 595), (596, 608, 600, 588), (589, 601, 608, 596), (593, 605, 609, 597), (597, 609, 603, 591), (594, 606, 610, 598), (598, 610, 604, 592), (622, 616, 620), (592, 616, 622, 598), (589, 613, 614, 590), (597, 621, 617, 593), (595, 619, 611, 587), (590, 614, 615, 591), (591, 615, 621, 597), (588, 612, 620, 596), (593, 617, 616, 592), (598, 622, 618, 594), (587, 611, 612, 588), (596, 620, 613, 589), (496, 626, 630, 633), (884, 887, 989, 627), (626, 632, 630), (624, 635, 629), (635, 640, 637, 629), (665, 736, 738, 660), (630, 642, 643, 633), (632, 641, 642, 630), (634, 638, 639, 631), (633, 643, 638, 634), (628, 636, 641, 632), (631, 639, 640, 635), (651, 659, 654, 646), (645, 709, 719, 648), (666, 737, 736, 665), (646, 717, 723, 651), (664, 735, 734, 663), (651, 723, 721, 650), (663, 734, 733, 662), (649, 720, 722, 644), (644, 652, 657, 649), (647, 655, 656, 648), (648, 656, 653, 645), (650, 658, 659, 651), (649, 657, 658, 650), (646, 654, 655, 647), (663, 671, 672, 664), (688, 758, 763, 685), (650, 721, 720, 649), (691, 762, 756, 686), (648, 719, 718, 647), (690, 760, 762, 691), (647, 718, 717, 646), (684, 761, 759, 689), (664, 672, 669, 661), (666, 674, 675, 667), (665, 673, 674, 666), (662, 670, 671, 663), (667, 675, 670, 662), (660, 668, 673, 665), (682, 690, 691, 683), (672, 742, 747, 669), (689, 759, 760, 690), (675, 746, 740, 670), (687, 757, 758, 688), (674, 744, 746, 675), (686, 756, 757, 687), (668, 745, 743, 673), (681, 689, 690, 682), (678, 686, 687, 679), (683, 691, 686, 678), (676, 684, 689, 681), (679, 687, 688, 680), (680, 688, 685, 677), (699, 707, 702, 694), (656, 728, 724, 653), (673, 743, 744, 674), (659, 732, 726, 654), (671, 741, 742, 672), (658, 730, 732, 659), (670, 740, 741, 671), (700, 777, 775, 705), (692, 700, 705, 697), (695, 703, 704, 696), (696, 704, 701, 693), (698, 706, 707, 699), (697, 705, 706, 698), (694, 702, 703, 695), (679, 749, 748, 678), (667, 739, 737, 666), (680, 750, 749, 679), (662, 733, 739, 667), (682, 752, 751, 681), (661, 725, 735, 664), (681, 751, 753, 676), (638, 710, 711, 639), (695, 765, 764, 694), (683, 754, 752, 682), (639, 711, 712, 640), (696, 766, 765, 695), (678, 748, 754, 683), (641, 713, 714, 642), (698, 768, 767, 697), (677, 755, 750, 680), (636, 715, 713, 641), (697, 767, 769, 692), (654, 726, 727, 655), (642, 714, 716, 643), (699, 770, 768, 698), (655, 727, 728, 656), (643, 716, 710, 638), (694, 764, 770, 699), (657, 729, 730, 658), (640, 712, 708, 637), (693, 771, 766, 696), (652, 731, 729, 657), (705, 775, 776, 706), (703, 773, 774, 704), (702, 772, 773, 703), (783, 1013, 1012, 785), (773, 781, 782, 774), (774, 782, 787, 779), (776, 784, 786, 778), (775, 783, 784, 776), (772, 1002, 1003, 773), (778, 786, 780, 772), (706, 776, 778, 707), (707, 778, 772, 702), (704, 774, 779, 701), (808, 853, 852, 807), (792, 800, 802, 794), (780, 788, 789, 781), (788, 845, 841, 794), (801, 848, 846, 799), (781, 789, 790, 782), (782, 790, 795, 787), (794, 841, 843, 792), (796, 804, 805, 797), (791, 799, 800, 792), (788, 796, 797, 789), (794, 802, 796, 788), (793, 801, 799, 791), (789, 797, 798, 790), (790, 798, 803, 795), (810, 818, 812, 804), (799, 846, 847, 800), (791, 842, 844, 793), (797, 805, 806, 798), (798, 806, 811, 803), (792, 843, 842, 791), (796, 850, 855, 804), (786, 839, 840, 780), (809, 817, 815, 807), (805, 813, 814, 806), (806, 814, 819, 811), (808, 816, 818, 810), (807, 815, 816, 808), (804, 812, 813, 805), (822, 868, 835, 827), (813, 821, 822, 814), (814, 822, 827, 819), (820, 865, 864, 826), (780, 840, 845, 788), (812, 820, 821, 813), (784, 837, 839, 786), (830, 878, 874, 873), (824, 870, 871, 826), (823, 869, 870, 824), (820, 866, 867, 821), (826, 871, 866, 820), (869, 1017, 1016, 833), (821, 867, 868, 822), (800, 847, 849, 802), (807, 852, 854, 809), (802, 849, 850, 796), (815, 856, 857, 816), (810, 851, 853, 808), (817, 858, 856, 815), (812, 860, 865, 820), (804, 855, 851, 810), (824, 862, 861, 823), (816, 857, 859, 818), (783, 836, 837, 784), (823, 861, 863, 825), (818, 859, 860, 812), (785, 838, 836, 783), (826, 864, 862, 824), (829, 867, 866, 828), (830, 868, 867, 829), (832, 870, 869, 831), (831, 869, 833, 872), (834, 871, 870, 832), (828, 866, 871, 834), (873, 835, 868, 830), (832, 880, 881, 834), (831, 879, 880, 832), (828, 876, 877, 829), (834, 881, 876, 828), (872, 875, 879, 831), (829, 877, 878, 830), (634, 496, 633), (886, 885, 634, 631), (885, 496, 634), (886, 635, 624), (631, 635, 886), (1020, 467, 882, 1021), (885, 892, 882), (625, 885, 886, 627), (627, 886, 624, 884), (890, 995, 994, 895), (986, 902, 990), (627, 989, 988, 625), (465, 986, 888, 883), (900, 625, 897), (899, 987, 990), (892, 896, 901), (901, 907, 906, 898), (911, 959, 957, 909), (899, 904, 905, 903), (903, 905, 911, 897), (896, 908, 907, 901), (900, 909, 908, 896), (897, 911, 909, 900), (902, 910, 904, 899), (898, 906, 910, 902), (913, 921, 927, 919), (915, 963, 964, 916), (923, 971, 970, 922), (905, 953, 959, 911), (918, 966, 962, 914), (920, 968, 969, 921), (910, 958, 952, 904), (916, 964, 965, 917), (908, 956, 955, 907), (916, 924, 923, 915), (917, 925, 924, 916), (912, 920, 921, 913), (919, 927, 925, 917), (918, 926, 920, 912), (914, 922, 926, 918), (915, 923, 922, 914), (928, 936, 937, 929), (914, 962, 963, 915), (906, 954, 958, 910), (913, 961, 960, 912), (909, 957, 956, 908), (933, 981, 983, 935), (907, 955, 954, 906), (935, 983, 977, 929), (937, 945, 951, 943), (935, 943, 941, 933), (934, 942, 936, 928), (930, 938, 942, 934), (931, 939, 938, 930), (929, 937, 943, 935), (932, 940, 939, 931), (933, 941, 940, 932), (950, 947, 945), (940, 948, 947, 939), (941, 949, 948, 940), (936, 944, 945, 937), (943, 951, 949, 941), (942, 950, 944, 936), (938, 946, 950, 942), (939, 947, 946, 938), (925, 973, 972, 924), (912, 960, 966, 918), (929, 977, 976, 928), (922, 970, 974, 926), (919, 967, 961, 913), (930, 978, 979, 931), (924, 972, 971, 923), (917, 965, 967, 919), (932, 980, 981, 933), (926, 974, 968, 920), (934, 982, 978, 930), (921, 969, 975, 927), (931, 979, 980, 932), (927, 975, 973, 925), (928, 976, 982, 934), (904, 952, 953, 905), (991, 992, 994), (985, 888, 986, 889), (895, 987, 988, 890), (890, 988, 989, 891), (891, 989, 887, 984), (889, 986, 990, 894), (894, 990, 987, 895), (894, 997, 993, 889), (891, 996, 995, 890), (889, 993, 992, 985), (895, 994, 997, 894), (984, 991, 996, 891), (999, 1007, 1009, 1001), (781, 1005, 1004, 780), (780, 1004, 1002, 772), (773, 1003, 1005, 781), (999, 1003, 1002, 998), (1000, 1004, 1005, 1001), (1001, 1005, 1003, 999), (998, 1002, 1004, 1000), (998, 1006, 1007, 999), (1000, 1008, 1006, 998), (1001, 1009, 1008, 1000), (1010, 1012, 1013, 1011), (777, 1010, 1011, 775), (775, 1011, 1013, 783), (1014, 1016, 1017, 1015), (825, 1014, 1015, 823), (823, 1015, 1017, 869), (626, 469, 471), (882, 467, 1019, 1018), (883, 1020, 1021, 465), (496, 508, 495), (497, 509, 498), (499, 505, 466), (499, 510, 505), (507, 496, 503), (508, 496, 507), (498, 510, 499), (498, 509, 510), (508, 504, 495), (497, 504, 509), (1018, 511, 882), (885, 513, 496), (496, 513, 503), (466, 512, 1018), (512, 466, 505), (511, 1018, 512), (885, 514, 513), (885, 506, 514), (511, 506, 882), (613, 615, 614), (615, 613, 621), (617, 621, 616), (622, 619, 618), (619, 622, 611), (612, 611, 620), (613, 616, 621), (616, 613, 620), (611, 622, 620), (632, 623, 628), (623, 632, 626), (1021, 892, 465), (893, 885, 625), (1021, 882, 892), (885, 893, 892), (898, 465, 892), (465, 898, 986), (990, 902, 899), (902, 986, 898), (988, 897, 625), (893, 900, 896), (897, 988, 987), (893, 625, 900), (987, 903, 897), (903, 987, 899), (896, 892, 893), (892, 901, 898), (949, 947, 948), (947, 950, 946), (950, 945, 944), (945, 949, 951), (949, 945, 947), (993, 997, 992), (991, 994, 996), (995, 996, 994), (997, 994, 992), (469, 626, 496), (626, 471, 623)])
me_cube_001.use_remesh_preserve_volume = False
me_cube_001.use_remesh_preserve_attributes = False
me_cube_001.use_mirror_vertex_groups = False
me_cube_001.update()

# ---- objects
ob_cube_001 = bpy.data.objects.new('Cube.001', me_cube_000)
ob_cube = bpy.data.objects.new('Cube', me_cube_001)
ob_lamp = bpy.data.objects.new('Lamp', light_lamp)
ob_camera = bpy.data.objects.new('Camera', cam_camera)

# ---- transforms, parenting, visibility, modifiers, constraints
ob_cube_001.location = (0.0, 0.0, 0.0)
ob_cube_001.lineart.crease_threshold = 0.0
ob_cube.location = (0.0, 0.0, 0.0)
ob_cube.lineart.crease_threshold = 0.0
ob_lamp.location = (4.076, 1.005, 5.904)
ob_lamp.rotation_euler = (0.6503, 0.05522, 1.866)
ob_lamp.lock_rotations_4d = False
ob_lamp.empty_display_type = 'ARROWS'
ob_lamp.color = (0.0, 0.0, 0.0, 0.0)
ob_lamp.lineart.crease_threshold = 0.0
ob_camera.location = (7.481, -6.508, 5.344)
ob_camera.rotation_euler = (1.109, 0.0, 0.8149)
ob_camera.lock_rotations_4d = False
ob_camera.empty_display_type = 'ARROWS'
ob_camera.color = (0.0, 0.0, 0.0, 0.0)
ob_camera.display_type = 'WIRE'
ob_camera.lineart.crease_threshold = 0.0

# ---- collection membership
col_collection_1.objects.link(ob_cube_001)
col_collection_1.objects.link(ob_cube)
col_collection_1.objects.link(ob_lamp)
col_collection_1.objects.link(ob_camera)

# ---- scene / render settings (as saved in the file)
scene.camera = ob_camera
scene.frame_start = 1; scene.frame_end = 250; scene.frame_set(1)
scene.render.engine = 'BLENDER_EEVEE_NEXT'
scene.render.resolution_percentage = 50
scene.render.dither_intensity = 0.0
scene.cycles.use_denoising = False
scene.cycles.samples = 128
scene.cycles.sampling_pattern = 'TABULATED_SOBOL'
scene.cycles.light_sampling_threshold = 0.0
scene.cycles.use_adaptive_sampling = False
scene.cycles.use_light_tree = False
scene.cycles.blur_glossy = 0.0
scene.cycles.sample_clamp_indirect = 0.0
scene.view_settings.view_transform = 'Standard'
bpy.context.view_layer.update()
